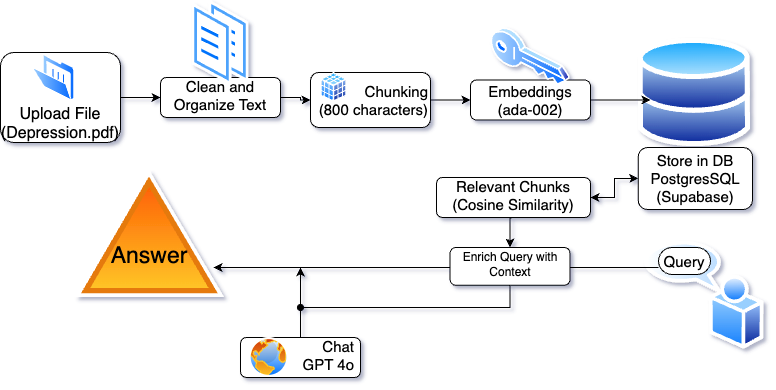

The diagram above was exported from draw.io. Its source (the exported page's mxGraphModel, read from the mxfile embedded in the PNG):
<mxGraphModel dx="729" dy="563" grid="0" gridSize="10" guides="1" tooltips="1" connect="1" arrows="1" fold="1" page="1" pageScale="1" pageWidth="827" pageHeight="1169" background="#FFFFFF" math="0" shadow="1">
  <root>
    <mxCell id="WIyWlLk6GJQsqaUBKTNV-0" />
    <mxCell id="WIyWlLk6GJQsqaUBKTNV-1" parent="WIyWlLk6GJQsqaUBKTNV-0" />
    <mxCell id="cOW34I2KRTNw8W-CmQ6S-36" value="" style="image;aspect=fixed;perimeter=ellipsePerimeter;html=1;align=center;shadow=0;dashed=0;spacingTop=3;image=img/lib/active_directory/community_discussion.svg;strokeColor=default;strokeWidth=1;verticalAlign=middle;spacing=6;fontFamily=Helvetica;fontSize=15;fontColor=default;fillColor=default;" parent="WIyWlLk6GJQsqaUBKTNV-1" vertex="1">
      <mxGeometry x="653.75" y="353.75" width="120" height="108" as="geometry" />
    </mxCell>
    <mxCell id="cOW34I2KRTNw8W-CmQ6S-30" value="&lt;div style=&quot;forced-color-adjust: none; color: rgb(0, 0, 0); font-family: Helvetica; font-style: normal; font-variant-ligatures: normal; font-variant-caps: normal; font-weight: 400; letter-spacing: normal; orphans: 2; text-align: center; text-indent: 0px; text-transform: none; widows: 2; word-spacing: 0px; -webkit-text-stroke-width: 0px; white-space: normal; text-decoration-thickness: initial; text-decoration-style: initial; text-decoration-color: initial; background-color: rgb(251, 251, 251);&quot;&gt;&lt;br&gt;&lt;/div&gt;" style="image;aspect=fixed;perimeter=ellipsePerimeter;html=1;align=center;shadow=0;dashed=0;spacingTop=3;image=img/lib/active_directory/databases.svg;strokeColor=default;strokeWidth=1;verticalAlign=middle;spacing=6;fontFamily=Helvetica;fontSize=15;fontColor=default;fillColor=default;whiteSpace=wrap;movable=1;resizable=1;rotatable=1;deletable=1;editable=1;locked=0;connectable=1;" parent="WIyWlLk6GJQsqaUBKTNV-1" vertex="1">
      <mxGeometry x="647.75" y="150" width="112.25" height="110" as="geometry" />
    </mxCell>
    <mxCell id="cOW34I2KRTNw8W-CmQ6S-13" value="" style="edgeStyle=orthogonalEdgeStyle;rounded=0;orthogonalLoop=1;jettySize=auto;html=1;fontFamily=Helvetica;fontSize=15;fontColor=default;" parent="WIyWlLk6GJQsqaUBKTNV-1" source="WIyWlLk6GJQsqaUBKTNV-7" target="cOW34I2KRTNw8W-CmQ6S-10" edge="1">
      <mxGeometry relative="1" as="geometry" />
    </mxCell>
    <mxCell id="WIyWlLk6GJQsqaUBKTNV-7" value="&lt;font&gt;Chunking&lt;/font&gt;&lt;div&gt;&lt;font&gt;(800 characters)&lt;/font&gt;&lt;/div&gt;" style="rounded=1;whiteSpace=wrap;html=1;fontSize=15;glass=0;strokeWidth=1;shadow=0;align=right;" parent="WIyWlLk6GJQsqaUBKTNV-1" vertex="1">
      <mxGeometry x="320" y="185" width="120" height="55" as="geometry" />
    </mxCell>
    <mxCell id="cOW34I2KRTNw8W-CmQ6S-48" style="edgeStyle=orthogonalEdgeStyle;rounded=0;orthogonalLoop=1;jettySize=auto;html=1;fontFamily=Helvetica;fontSize=15;fontColor=default;" parent="WIyWlLk6GJQsqaUBKTNV-1" source="WIyWlLk6GJQsqaUBKTNV-12" target="cOW34I2KRTNw8W-CmQ6S-51" edge="1">
      <mxGeometry relative="1" as="geometry">
        <mxPoint x="500" y="370" as="targetPoint" />
        <Array as="points">
          <mxPoint x="440" y="380" />
          <mxPoint x="440" y="380" />
        </Array>
      </mxGeometry>
    </mxCell>
    <mxCell id="WIyWlLk6GJQsqaUBKTNV-12" value="Query" style="rounded=1;whiteSpace=wrap;html=1;fontSize=15;glass=0;strokeWidth=1;shadow=0;arcSize=50;" parent="WIyWlLk6GJQsqaUBKTNV-1" vertex="1">
      <mxGeometry x="668" y="360" width="52" height="27" as="geometry" />
    </mxCell>
    <mxCell id="cOW34I2KRTNw8W-CmQ6S-9" value="" style="edgeStyle=orthogonalEdgeStyle;rounded=0;orthogonalLoop=1;jettySize=auto;html=1;fontFamily=Helvetica;fontSize=15;fontColor=default;" parent="WIyWlLk6GJQsqaUBKTNV-1" source="cOW34I2KRTNw8W-CmQ6S-4" target="cOW34I2KRTNw8W-CmQ6S-5" edge="1">
      <mxGeometry relative="1" as="geometry" />
    </mxCell>
    <mxCell id="cOW34I2KRTNw8W-CmQ6S-4" value="&lt;div&gt;&lt;br&gt;&lt;/div&gt;&lt;div&gt;&lt;br&gt;&lt;/div&gt;&lt;div&gt;&lt;br&gt;&lt;/div&gt;Upload File&lt;div&gt;(Depression.pdf)&lt;/div&gt;" style="rounded=1;whiteSpace=wrap;html=1;shadow=0;strokeColor=default;strokeWidth=1;align=center;verticalAlign=middle;spacingTop=-4;spacing=6;fontFamily=Helvetica;fontSize=16;fontColor=default;fillColor=default;" parent="WIyWlLk6GJQsqaUBKTNV-1" vertex="1">
      <mxGeometry x="10" y="165" width="120" height="90" as="geometry" />
    </mxCell>
    <mxCell id="cOW34I2KRTNw8W-CmQ6S-29" value="" style="edgeStyle=orthogonalEdgeStyle;rounded=0;orthogonalLoop=1;jettySize=auto;html=1;fontFamily=Helvetica;fontSize=15;fontColor=default;" parent="WIyWlLk6GJQsqaUBKTNV-1" source="cOW34I2KRTNw8W-CmQ6S-5" target="WIyWlLk6GJQsqaUBKTNV-7" edge="1">
      <mxGeometry relative="1" as="geometry" />
    </mxCell>
    <mxCell id="cOW34I2KRTNw8W-CmQ6S-5" value="Clean and Organize Text" style="rounded=1;whiteSpace=wrap;html=1;shadow=0;strokeColor=default;strokeWidth=1;align=center;verticalAlign=middle;spacingTop=-4;spacing=6;fontFamily=Helvetica;fontSize=15;fontColor=default;fillColor=default;" parent="WIyWlLk6GJQsqaUBKTNV-1" vertex="1">
      <mxGeometry x="170" y="190" width="120" height="40" as="geometry" />
    </mxCell>
    <mxCell id="cOW34I2KRTNw8W-CmQ6S-10" value="Embeddings&lt;div&gt;(ada-002)&lt;/div&gt;" style="rounded=1;whiteSpace=wrap;html=1;fontSize=15;glass=0;strokeWidth=1;shadow=0;" parent="WIyWlLk6GJQsqaUBKTNV-1" vertex="1">
      <mxGeometry x="480" y="192.5" width="120" height="40" as="geometry" />
    </mxCell>
    <mxCell id="cOW34I2KRTNw8W-CmQ6S-56" value="" style="edgeStyle=orthogonalEdgeStyle;rounded=0;orthogonalLoop=1;jettySize=auto;html=1;fontFamily=Helvetica;fontSize=12;fontColor=default;startArrow=classic;startFill=1;" parent="WIyWlLk6GJQsqaUBKTNV-1" source="cOW34I2KRTNw8W-CmQ6S-35" target="cOW34I2KRTNw8W-CmQ6S-46" edge="1">
      <mxGeometry relative="1" as="geometry" />
    </mxCell>
    <mxCell id="cOW34I2KRTNw8W-CmQ6S-35" value="Store in DB&lt;div&gt;PostgresSQL&lt;/div&gt;&lt;div&gt;(Supabase)&lt;/div&gt;" style="rounded=1;whiteSpace=wrap;html=1;fontSize=15;glass=0;strokeWidth=1;shadow=0;" parent="WIyWlLk6GJQsqaUBKTNV-1" vertex="1">
      <mxGeometry x="647.75" y="260" width="114.25" height="62" as="geometry" />
    </mxCell>
    <mxCell id="cOW34I2KRTNw8W-CmQ6S-37" value="" style="image;aspect=fixed;perimeter=ellipsePerimeter;html=1;align=center;shadow=0;dashed=0;spacingTop=3;image=img/lib/active_directory/key.svg;strokeColor=default;strokeWidth=1;verticalAlign=middle;spacing=6;fontFamily=Helvetica;fontSize=15;fontColor=default;fillColor=default;" parent="WIyWlLk6GJQsqaUBKTNV-1" vertex="1">
      <mxGeometry x="500.46" y="140" width="79.08" height="58.52" as="geometry" />
    </mxCell>
    <mxCell id="cOW34I2KRTNw8W-CmQ6S-38" value="" style="image;aspect=fixed;perimeter=ellipsePerimeter;html=1;align=center;shadow=0;dashed=0;spacingTop=3;image=img/lib/active_directory/folder_open.svg;strokeColor=default;strokeWidth=1;verticalAlign=middle;spacing=6;fontFamily=Helvetica;fontSize=15;fontColor=default;fillColor=default;" parent="WIyWlLk6GJQsqaUBKTNV-1" vertex="1">
      <mxGeometry x="41.6" y="167" width="42.8" height="46.52" as="geometry" />
    </mxCell>
    <mxCell id="cOW34I2KRTNw8W-CmQ6S-40" value="" style="image;aspect=fixed;perimeter=ellipsePerimeter;html=1;align=center;shadow=0;dashed=0;spacingTop=3;image=img/lib/active_directory/database_cube.svg;strokeColor=default;strokeWidth=1;verticalAlign=middle;spacing=6;fontFamily=Helvetica;fontSize=15;fontColor=default;fillColor=default;" parent="WIyWlLk6GJQsqaUBKTNV-1" vertex="1">
      <mxGeometry x="330" y="185" width="27" height="30" as="geometry" />
    </mxCell>
    <mxCell id="cOW34I2KRTNw8W-CmQ6S-41" value="" style="image;aspect=fixed;perimeter=ellipsePerimeter;html=1;align=center;shadow=0;dashed=0;spacingTop=3;image=img/lib/active_directory/documents.svg;strokeColor=default;strokeWidth=1;verticalAlign=middle;spacing=6;fontFamily=Helvetica;fontSize=15;fontColor=default;fillColor=default;" parent="WIyWlLk6GJQsqaUBKTNV-1" vertex="1">
      <mxGeometry x="201.5" y="112.16" width="57" height="86.36" as="geometry" />
    </mxCell>
    <mxCell id="cOW34I2KRTNw8W-CmQ6S-63" style="edgeStyle=orthogonalEdgeStyle;rounded=0;orthogonalLoop=1;jettySize=auto;html=1;fontFamily=Helvetica;fontSize=12;fontColor=default;" parent="WIyWlLk6GJQsqaUBKTNV-1" source="cOW34I2KRTNw8W-CmQ6S-42" edge="1">
      <mxGeometry relative="1" as="geometry">
        <mxPoint x="310" y="380" as="targetPoint" />
      </mxGeometry>
    </mxCell>
    <mxCell id="cOW34I2KRTNw8W-CmQ6S-42" value="&lt;blockquote style=&quot;margin: 0 0 0 40px; border: none; padding: 0px;&quot;&gt;Chat&lt;/blockquote&gt;&lt;blockquote style=&quot;margin: 0 0 0 40px; border: none; padding: 0px;&quot;&gt;GPT 4o&lt;/blockquote&gt;" style="rounded=1;whiteSpace=wrap;html=1;shadow=0;strokeColor=default;strokeWidth=1;align=right;verticalAlign=middle;spacingTop=-4;spacing=6;fontFamily=Helvetica;fontSize=15;fontColor=default;fillColor=default;" parent="WIyWlLk6GJQsqaUBKTNV-1" vertex="1">
      <mxGeometry x="250" y="450" width="120" height="40" as="geometry" />
    </mxCell>
    <mxCell id="cOW34I2KRTNw8W-CmQ6S-61" style="edgeStyle=orthogonalEdgeStyle;rounded=0;orthogonalLoop=1;jettySize=auto;html=1;fontFamily=Helvetica;fontSize=12;fontColor=default;startArrow=classic;startFill=1;entryX=0.5;entryY=0;entryDx=0;entryDy=0;" parent="WIyWlLk6GJQsqaUBKTNV-1" target="cOW34I2KRTNw8W-CmQ6S-62" edge="1">
      <mxGeometry relative="1" as="geometry">
        <mxPoint x="520" y="380" as="targetPoint" />
        <mxPoint x="520" y="300" as="sourcePoint" />
      </mxGeometry>
    </mxCell>
    <mxCell id="cOW34I2KRTNw8W-CmQ6S-46" value="Relevant Chunks&lt;div&gt;(Cosine Similarity)&lt;/div&gt;" style="rounded=1;whiteSpace=wrap;html=1;shadow=0;strokeColor=default;strokeWidth=1;align=center;verticalAlign=middle;spacingTop=-4;spacing=6;fontFamily=Helvetica;fontSize=15;fontColor=default;fillColor=default;" parent="WIyWlLk6GJQsqaUBKTNV-1" vertex="1">
      <mxGeometry x="446" y="290" width="154" height="40" as="geometry" />
    </mxCell>
    <mxCell id="cOW34I2KRTNw8W-CmQ6S-49" value="" style="image;aspect=fixed;perimeter=ellipsePerimeter;html=1;align=center;shadow=0;dashed=0;spacingTop=3;image=img/lib/active_directory/internet_globe.svg;strokeColor=default;strokeWidth=1;verticalAlign=middle;spacing=6;fontFamily=Helvetica;fontSize=15;fontColor=default;fillColor=default;" parent="WIyWlLk6GJQsqaUBKTNV-1" vertex="1">
      <mxGeometry x="258.5" y="450" width="40" height="40" as="geometry" />
    </mxCell>
    <mxCell id="cOW34I2KRTNw8W-CmQ6S-51" value="" style="image;aspect=fixed;perimeter=ellipsePerimeter;html=1;align=center;shadow=0;dashed=0;spacingTop=3;image=img/lib/active_directory/windows_domain.svg;strokeColor=default;strokeWidth=1;verticalAlign=middle;spacing=6;fontFamily=Helvetica;fontSize=12;fontColor=default;fillColor=default;labelBackgroundColor=none;movable=1;resizable=1;rotatable=1;deletable=1;editable=1;locked=0;connectable=1;" parent="WIyWlLk6GJQsqaUBKTNV-1" vertex="1">
      <mxGeometry x="84.4" y="282.5" width="150" height="127.5" as="geometry" />
    </mxCell>
    <mxCell id="cOW34I2KRTNw8W-CmQ6S-53" value="&lt;font style=&quot;font-size: 23px;&quot;&gt;Answer&lt;/font&gt;" style="ellipse;whiteSpace=wrap;html=1;aspect=fixed;shadow=0;strokeColor=none;strokeWidth=1;align=center;verticalAlign=middle;spacingTop=-4;spacing=6;fontFamily=Helvetica;fontSize=12;fontColor=#000000;fillColor=none;" parent="WIyWlLk6GJQsqaUBKTNV-1" vertex="1">
      <mxGeometry x="119.4" y="330" width="80" height="80" as="geometry" />
    </mxCell>
    <mxCell id="cOW34I2KRTNw8W-CmQ6S-70" style="edgeStyle=orthogonalEdgeStyle;rounded=0;orthogonalLoop=1;jettySize=auto;html=1;fontFamily=Helvetica;fontSize=12;fontColor=default;endArrow=oval;endFill=1;" parent="WIyWlLk6GJQsqaUBKTNV-1" source="cOW34I2KRTNw8W-CmQ6S-62" edge="1">
      <mxGeometry relative="1" as="geometry">
        <mxPoint x="310" y="420" as="targetPoint" />
        <Array as="points">
          <mxPoint x="520" y="420" />
          <mxPoint x="311" y="420" />
        </Array>
      </mxGeometry>
    </mxCell>
    <mxCell id="cOW34I2KRTNw8W-CmQ6S-62" value="Enrich Query with Context" style="rounded=1;whiteSpace=wrap;html=1;shadow=0;strokeColor=default;strokeWidth=1;align=center;verticalAlign=middle;spacingTop=-4;spacing=6;fontFamily=Helvetica;fontSize=12;fontColor=default;fillColor=default;" parent="WIyWlLk6GJQsqaUBKTNV-1" vertex="1">
      <mxGeometry x="459.54" y="360" width="120" height="37.75" as="geometry" />
    </mxCell>
    <mxCell id="cOW34I2KRTNw8W-CmQ6S-65" style="edgeStyle=orthogonalEdgeStyle;rounded=0;orthogonalLoop=1;jettySize=auto;html=1;entryX=0.109;entryY=0.568;entryDx=0;entryDy=0;entryPerimeter=0;fontFamily=Helvetica;fontSize=12;fontColor=default;" parent="WIyWlLk6GJQsqaUBKTNV-1" source="cOW34I2KRTNw8W-CmQ6S-10" target="cOW34I2KRTNw8W-CmQ6S-30" edge="1">
      <mxGeometry relative="1" as="geometry" />
    </mxCell>
  </root>
</mxGraphModel>